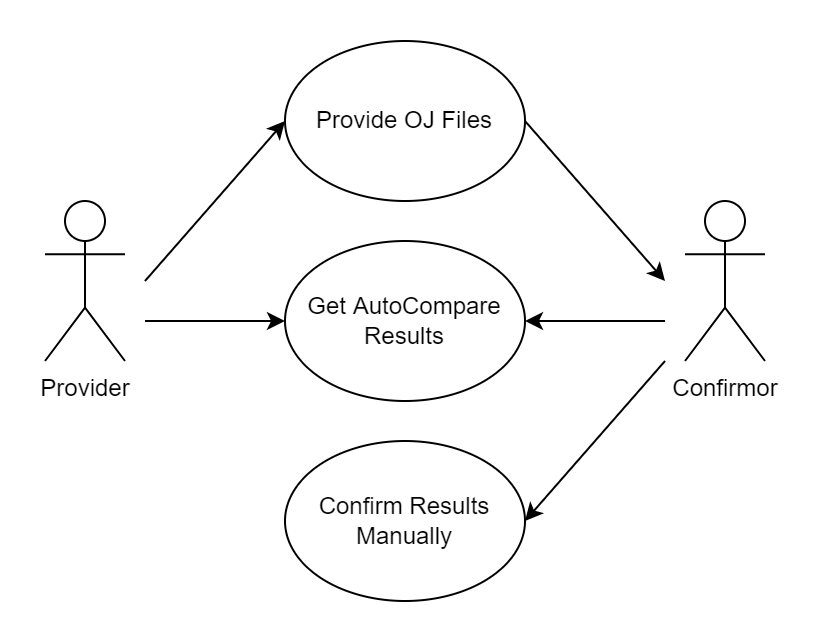

The diagram above was exported from draw.io. Its source (the exported page's mxGraphModel, read from the mxfile embedded in the PNG):
<mxGraphModel dx="1038" dy="641" grid="1" gridSize="10" guides="1" tooltips="1" connect="1" arrows="1" fold="1" page="1" pageScale="1" pageWidth="827" pageHeight="1169" math="0" shadow="0">
  <root>
    <mxCell id="0" />
    <mxCell id="1" parent="0" />
    <mxCell id="xs8eqEaJrxzqucpGmr-n-1" value="Provider" style="shape=umlActor;verticalLabelPosition=bottom;verticalAlign=top;html=1;fontSize=12;align=center;" vertex="1" parent="1">
      <mxGeometry x="120" y="80" width="40" height="80" as="geometry" />
    </mxCell>
    <mxCell id="xs8eqEaJrxzqucpGmr-n-6" value="Provide OJ Files" style="ellipse;whiteSpace=wrap;html=1;" vertex="1" parent="1">
      <mxGeometry x="240" width="120" height="80" as="geometry" />
    </mxCell>
    <mxCell id="xs8eqEaJrxzqucpGmr-n-10" value="" style="endArrow=classic;html=1;rounded=0;fontSize=12;entryX=0;entryY=0.5;entryDx=0;entryDy=0;" edge="1" parent="1" target="xs8eqEaJrxzqucpGmr-n-6">
      <mxGeometry width="50" height="50" relative="1" as="geometry">
        <mxPoint x="170" y="120" as="sourcePoint" />
        <mxPoint x="190" y="130" as="targetPoint" />
      </mxGeometry>
    </mxCell>
    <mxCell id="xs8eqEaJrxzqucpGmr-n-11" value="" style="endArrow=classic;html=1;rounded=0;fontSize=12;exitX=1;exitY=0.5;exitDx=0;exitDy=0;" edge="1" parent="1" source="xs8eqEaJrxzqucpGmr-n-6">
      <mxGeometry width="50" height="50" relative="1" as="geometry">
        <mxPoint x="425" y="150" as="sourcePoint" />
        <mxPoint x="430" y="120" as="targetPoint" />
      </mxGeometry>
    </mxCell>
    <mxCell id="xs8eqEaJrxzqucpGmr-n-13" value="Confirmor" style="shape=umlActor;verticalLabelPosition=bottom;verticalAlign=top;html=1;fontSize=12;align=center;" vertex="1" parent="1">
      <mxGeometry x="440" y="80" width="40" height="80" as="geometry" />
    </mxCell>
    <mxCell id="xs8eqEaJrxzqucpGmr-n-14" value="Get AutoCompare Results" style="ellipse;whiteSpace=wrap;html=1;" vertex="1" parent="1">
      <mxGeometry x="240" y="100" width="120" height="80" as="geometry" />
    </mxCell>
    <mxCell id="xs8eqEaJrxzqucpGmr-n-15" value="Confirm Results Manually" style="ellipse;whiteSpace=wrap;html=1;" vertex="1" parent="1">
      <mxGeometry x="240" y="200" width="120" height="80" as="geometry" />
    </mxCell>
    <mxCell id="xs8eqEaJrxzqucpGmr-n-16" value="" style="endArrow=classic;html=1;rounded=0;fontSize=12;entryX=1;entryY=0.5;entryDx=0;entryDy=0;" edge="1" parent="1" target="xs8eqEaJrxzqucpGmr-n-14">
      <mxGeometry width="50" height="50" relative="1" as="geometry">
        <mxPoint x="430" y="140" as="sourcePoint" />
        <mxPoint x="450" y="114" as="targetPoint" />
      </mxGeometry>
    </mxCell>
    <mxCell id="xs8eqEaJrxzqucpGmr-n-17" value="" style="endArrow=classic;html=1;rounded=0;fontSize=12;entryX=0;entryY=0.5;entryDx=0;entryDy=0;" edge="1" parent="1" target="xs8eqEaJrxzqucpGmr-n-14">
      <mxGeometry width="50" height="50" relative="1" as="geometry">
        <mxPoint x="170" y="140" as="sourcePoint" />
        <mxPoint x="170" y="139.5" as="targetPoint" />
      </mxGeometry>
    </mxCell>
    <mxCell id="xs8eqEaJrxzqucpGmr-n-18" value="" style="endArrow=classic;html=1;rounded=0;fontSize=12;entryX=1;entryY=0.5;entryDx=0;entryDy=0;" edge="1" parent="1" target="xs8eqEaJrxzqucpGmr-n-15">
      <mxGeometry width="50" height="50" relative="1" as="geometry">
        <mxPoint x="430" y="160" as="sourcePoint" />
        <mxPoint x="370" y="150" as="targetPoint" />
      </mxGeometry>
    </mxCell>
  </root>
</mxGraphModel>